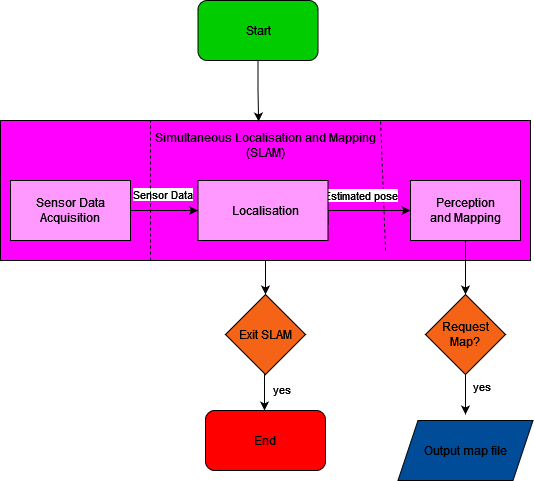

The diagram above was exported from draw.io. Its source (the exported page's mxGraphModel, read from the mxfile embedded in the PNG):
<mxGraphModel dx="1290" dy="654" grid="1" gridSize="10" guides="1" tooltips="1" connect="1" arrows="1" fold="1" page="1" pageScale="1" pageWidth="827" pageHeight="1169" math="0" shadow="0">
  <root>
    <mxCell id="0" />
    <mxCell id="1" parent="0" />
    <mxCell id="OKWbo5UyiWowbrIL2IRI-54" style="edgeStyle=orthogonalEdgeStyle;rounded=0;orthogonalLoop=1;jettySize=auto;html=1;exitX=0.5;exitY=1;exitDx=0;exitDy=0;entryX=0.5;entryY=0;entryDx=0;entryDy=0;" edge="1" parent="1" source="OKWbo5UyiWowbrIL2IRI-21" target="OKWbo5UyiWowbrIL2IRI-38">
      <mxGeometry relative="1" as="geometry" />
    </mxCell>
    <mxCell id="OKWbo5UyiWowbrIL2IRI-21" value="" style="rounded=0;whiteSpace=wrap;html=1;fillColor=#FF00FF;" vertex="1" parent="1">
      <mxGeometry x="130" y="320" width="530" height="140" as="geometry" />
    </mxCell>
    <mxCell id="OKWbo5UyiWowbrIL2IRI-1" value="Sensor Data Acquisition" style="rounded=0;whiteSpace=wrap;html=1;fillColor=#FF99FF;" vertex="1" parent="1">
      <mxGeometry x="140" y="380" width="120" height="60" as="geometry" />
    </mxCell>
    <mxCell id="OKWbo5UyiWowbrIL2IRI-2" value="" style="endArrow=classic;html=1;rounded=0;exitX=1;exitY=0.5;exitDx=0;exitDy=0;entryX=0;entryY=0.5;entryDx=0;entryDy=0;" edge="1" parent="1" source="OKWbo5UyiWowbrIL2IRI-1" target="OKWbo5UyiWowbrIL2IRI-14">
      <mxGeometry width="50" height="50" relative="1" as="geometry">
        <mxPoint x="240" y="409.5" as="sourcePoint" />
        <mxPoint x="300" y="410" as="targetPoint" />
      </mxGeometry>
    </mxCell>
    <mxCell id="OKWbo5UyiWowbrIL2IRI-6" value="Sensor Data" style="edgeLabel;html=1;align=center;verticalAlign=middle;resizable=0;points=[];fillColor=#FF00FF;" vertex="1" connectable="0" parent="1">
      <mxGeometry x="290" y="395" as="geometry">
        <mxPoint x="1" y="-2" as="offset" />
      </mxGeometry>
    </mxCell>
    <mxCell id="OKWbo5UyiWowbrIL2IRI-9" value="Simultaneous Localisation and Mapping (SLAM)" style="text;html=1;align=center;verticalAlign=middle;whiteSpace=wrap;rounded=0;" vertex="1" parent="1">
      <mxGeometry x="280" y="330" width="230" height="30" as="geometry" />
    </mxCell>
    <mxCell id="OKWbo5UyiWowbrIL2IRI-10" value="" style="endArrow=none;dashed=1;html=1;rounded=0;exitX=0.5;exitY=1;exitDx=0;exitDy=0;" edge="1" parent="1">
      <mxGeometry width="50" height="50" relative="1" as="geometry">
        <mxPoint x="515" y="450" as="sourcePoint" />
        <mxPoint x="510" y="320" as="targetPoint" />
      </mxGeometry>
    </mxCell>
    <mxCell id="OKWbo5UyiWowbrIL2IRI-23" value="Estimated pose" style="edgeLabel;html=1;align=center;verticalAlign=middle;resizable=0;points=[];fillColor=#FF00FF;" vertex="1" connectable="0" parent="OKWbo5UyiWowbrIL2IRI-10">
      <mxGeometry x="0.425" y="-5" relative="1" as="geometry">
        <mxPoint x="-26" y="38" as="offset" />
      </mxGeometry>
    </mxCell>
    <mxCell id="OKWbo5UyiWowbrIL2IRI-53" style="edgeStyle=orthogonalEdgeStyle;rounded=0;orthogonalLoop=1;jettySize=auto;html=1;exitX=1;exitY=0.75;exitDx=0;exitDy=0;entryX=0;entryY=0.5;entryDx=0;entryDy=0;" edge="1" parent="1" source="OKWbo5UyiWowbrIL2IRI-14" target="OKWbo5UyiWowbrIL2IRI-15">
      <mxGeometry relative="1" as="geometry">
        <Array as="points">
          <mxPoint x="458" y="410" />
        </Array>
      </mxGeometry>
    </mxCell>
    <mxCell id="OKWbo5UyiWowbrIL2IRI-14" value="" style="rounded=0;whiteSpace=wrap;html=1;fillColor=#FF99FF;" vertex="1" parent="1">
      <mxGeometry x="327.5" y="380" width="130" height="60" as="geometry" />
    </mxCell>
    <mxCell id="OKWbo5UyiWowbrIL2IRI-11" value="Localisation" style="text;html=1;align=center;verticalAlign=middle;whiteSpace=wrap;rounded=0;" vertex="1" parent="1">
      <mxGeometry x="340" y="395" width="110" height="30" as="geometry" />
    </mxCell>
    <mxCell id="OKWbo5UyiWowbrIL2IRI-55" style="edgeStyle=orthogonalEdgeStyle;rounded=0;orthogonalLoop=1;jettySize=auto;html=1;exitX=0.5;exitY=1;exitDx=0;exitDy=0;entryX=0.5;entryY=0;entryDx=0;entryDy=0;" edge="1" parent="1" source="OKWbo5UyiWowbrIL2IRI-15" target="OKWbo5UyiWowbrIL2IRI-34">
      <mxGeometry relative="1" as="geometry" />
    </mxCell>
    <mxCell id="OKWbo5UyiWowbrIL2IRI-15" value="" style="rounded=0;whiteSpace=wrap;html=1;fillColor=#FF99FF;" vertex="1" parent="1">
      <mxGeometry x="540" y="380" width="110" height="60" as="geometry" />
    </mxCell>
    <mxCell id="OKWbo5UyiWowbrIL2IRI-12" value="Perception and Mapping" style="text;html=1;align=center;verticalAlign=middle;whiteSpace=wrap;rounded=0;" vertex="1" parent="1">
      <mxGeometry x="557.5" y="395" width="75" height="30" as="geometry" />
    </mxCell>
    <mxCell id="OKWbo5UyiWowbrIL2IRI-32" value="Output map file" style="shape=parallelogram;perimeter=parallelogramPerimeter;whiteSpace=wrap;html=1;fixedSize=1;fillColor=#004C99;" vertex="1" parent="1">
      <mxGeometry x="527.5" y="620" width="135" height="60" as="geometry" />
    </mxCell>
    <mxCell id="OKWbo5UyiWowbrIL2IRI-35" style="edgeStyle=orthogonalEdgeStyle;rounded=0;orthogonalLoop=1;jettySize=auto;html=1;exitX=0.5;exitY=1;exitDx=0;exitDy=0;" edge="1" parent="1" source="OKWbo5UyiWowbrIL2IRI-34">
      <mxGeometry relative="1" as="geometry">
        <mxPoint x="595" y="614.02" as="targetPoint" />
      </mxGeometry>
    </mxCell>
    <mxCell id="OKWbo5UyiWowbrIL2IRI-36" value="yes" style="edgeLabel;html=1;align=center;verticalAlign=middle;resizable=0;points=[];" vertex="1" connectable="0" parent="OKWbo5UyiWowbrIL2IRI-35">
      <mxGeometry x="-0.45" y="2" relative="1" as="geometry">
        <mxPoint x="13" as="offset" />
      </mxGeometry>
    </mxCell>
    <mxCell id="OKWbo5UyiWowbrIL2IRI-34" value="Request Map?" style="rhombus;whiteSpace=wrap;html=1;fillColor=#F56416;" vertex="1" parent="1">
      <mxGeometry x="555" y="494.02" width="80" height="80" as="geometry" />
    </mxCell>
    <mxCell id="OKWbo5UyiWowbrIL2IRI-40" style="edgeStyle=orthogonalEdgeStyle;rounded=0;orthogonalLoop=1;jettySize=auto;html=1;exitX=0.5;exitY=1;exitDx=0;exitDy=0;entryX=0.45;entryY=-0.067;entryDx=0;entryDy=0;entryPerimeter=0;" edge="1" parent="1" source="OKWbo5UyiWowbrIL2IRI-38">
      <mxGeometry relative="1" as="geometry">
        <mxPoint x="394" y="610" as="targetPoint" />
      </mxGeometry>
    </mxCell>
    <mxCell id="OKWbo5UyiWowbrIL2IRI-51" value="&lt;div&gt;yes&lt;/div&gt;" style="edgeLabel;html=1;align=center;verticalAlign=middle;resizable=0;points=[];" vertex="1" connectable="0" parent="OKWbo5UyiWowbrIL2IRI-40">
      <mxGeometry x="-0.0363" y="1" relative="1" as="geometry">
        <mxPoint x="15" y="-2" as="offset" />
      </mxGeometry>
    </mxCell>
    <mxCell id="OKWbo5UyiWowbrIL2IRI-38" value="Exit SLAM" style="rhombus;whiteSpace=wrap;html=1;fillColor=#F56416;" vertex="1" parent="1">
      <mxGeometry x="355" y="494.02" width="80" height="80" as="geometry" />
    </mxCell>
    <mxCell id="OKWbo5UyiWowbrIL2IRI-46" value="" style="endArrow=none;dashed=1;html=1;rounded=0;entryX=0.283;entryY=0;entryDx=0;entryDy=0;entryPerimeter=0;" edge="1" parent="1" target="OKWbo5UyiWowbrIL2IRI-21">
      <mxGeometry width="50" height="50" relative="1" as="geometry">
        <mxPoint x="280" y="460" as="sourcePoint" />
        <mxPoint x="330" y="410" as="targetPoint" />
      </mxGeometry>
    </mxCell>
    <mxCell id="OKWbo5UyiWowbrIL2IRI-41" value="End" style="rounded=1;whiteSpace=wrap;html=1;fillColor=#FF0000;" vertex="1" parent="1">
      <mxGeometry x="335" y="610" width="120" height="60" as="geometry" />
    </mxCell>
    <mxCell id="OKWbo5UyiWowbrIL2IRI-26" value="Start" style="rounded=1;whiteSpace=wrap;html=1;fillColor=#00CC00;" vertex="1" parent="1">
      <mxGeometry x="327.5" y="200" width="120" height="60" as="geometry" />
    </mxCell>
    <mxCell id="OKWbo5UyiWowbrIL2IRI-50" style="edgeStyle=orthogonalEdgeStyle;rounded=0;orthogonalLoop=1;jettySize=auto;html=1;exitX=0.5;exitY=1;exitDx=0;exitDy=0;entryX=0.487;entryY=0.007;entryDx=0;entryDy=0;entryPerimeter=0;" edge="1" parent="1" source="OKWbo5UyiWowbrIL2IRI-26" target="OKWbo5UyiWowbrIL2IRI-21">
      <mxGeometry relative="1" as="geometry" />
    </mxCell>
  </root>
</mxGraphModel>